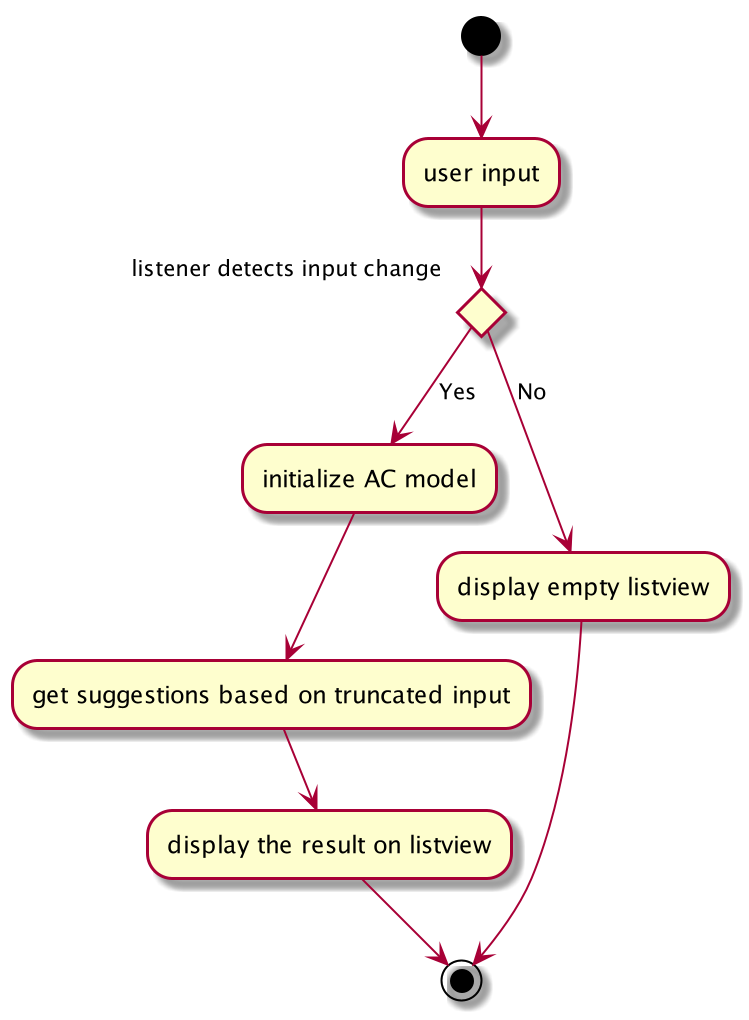

The diagram above was rendered by PlantUML. Its source (embedded in the PNG):
@startuml

(*)  --> "user input"
if "listener detects input change" then
--> [Yes] "initialize AC model"
--> "get suggestions based on truncated input"
--> "display the result on listview"
--> (*)
else
--> [No] "display empty listview"
--> (*)
endif

@enduml